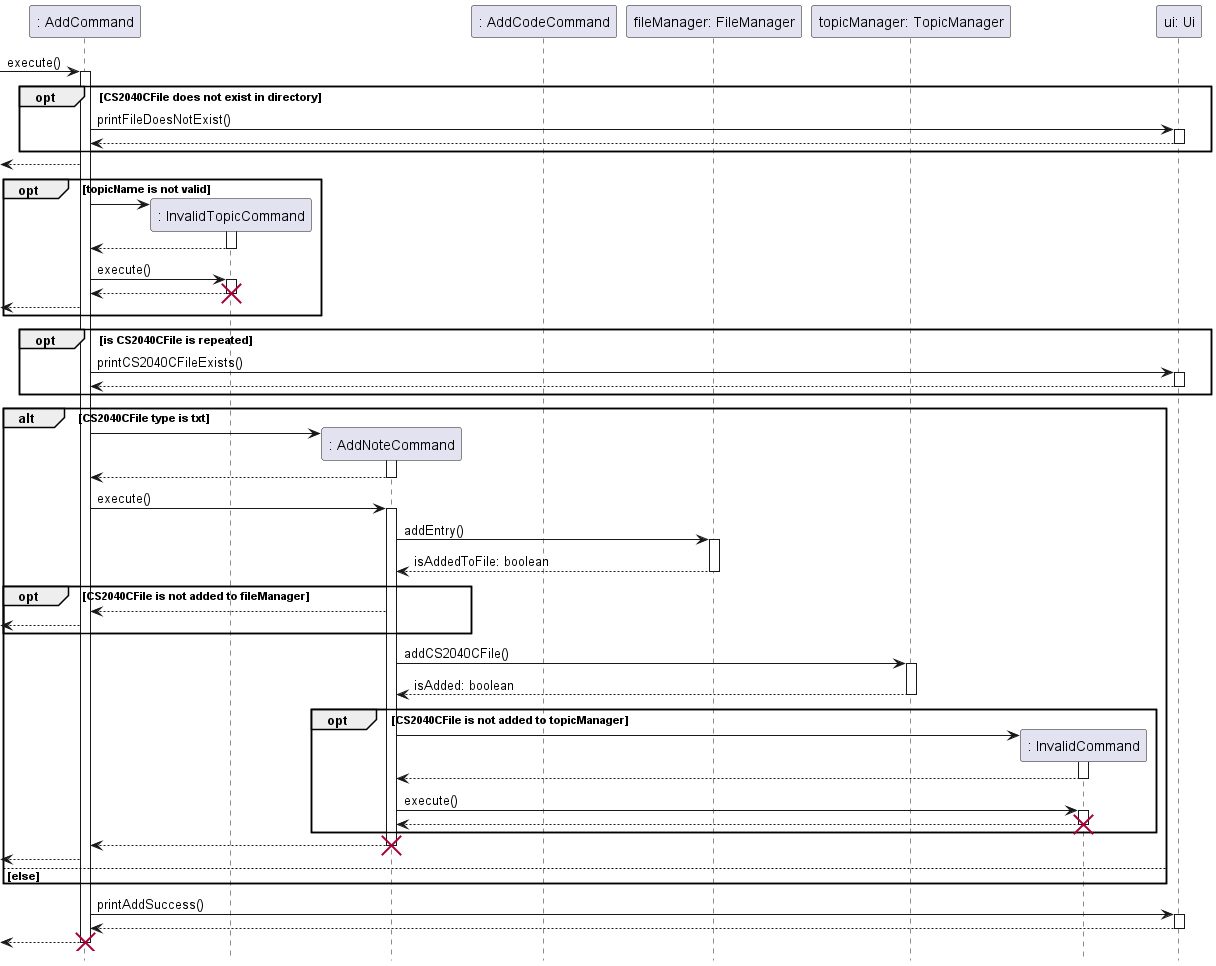

The diagram above was rendered by PlantUML. Its source (embedded in the PNG):
@startuml
hide footbox

participant ": AddCommand" as a
participant ": InvalidTopicCommand" as it
participant ": AddNoteCommand" as an
participant ": AddCodeCommand" as ac
participant "fileManager: FileManager" as fm
participant "topicManager: TopicManager" as tm
participant ": InvalidCommand" as ic
participant "ui: Ui" as ui

-> a : execute()
activate a
    opt CS2040CFile does not exist in directory
        a -> ui : printFileDoesNotExist()
        activate ui
        return
    end
    <-- a

    opt topicName is not valid
        a -> it **
        activate it
        return

        a -> it: execute()
        activate it
        return
        destroy it
        <-- a
    end

    opt is CS2040CFile is repeated
        a -> ui : printCS2040CFileExists()
        activate ui
        return
    end

    alt CS2040CFile type is txt
        a -> an **
        activate an
        return

        a -> an : execute()
        activate an
            an -> fm : addEntry()
            activate fm
            return isAddedToFile: boolean

            opt CS2040CFile is not added to fileManager
                an --> a
                <-- a
            end

            an -> tm : addCS2040CFile()
            activate tm
            return isAdded: boolean

            opt CS2040CFile is not added to topicManager
                an -> ic **
                activate ic
                return

                an -> ic : execute()
                activate ic
                return
                destroy ic
            end
            return
            destroy an
            <-- a
        else else
        end
    a -> ui : printAddSuccess()
    activate ui
    return
return
destroy a

@enduml